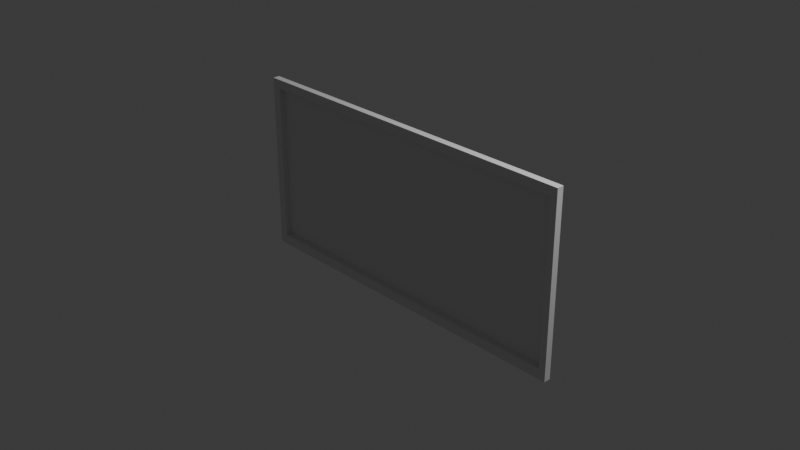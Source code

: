 # Source: whiteboard_unwrapped.blend  (saved by Blender 4.3.34; exported with 4.5.12 LTS)
import bpy
from mathutils import Matrix  # noqa: F401  (used for matrix-valued properties, if any)

bpy.ops.wm.read_factory_settings(use_empty=True)
scene = bpy.context.scene
scene.name = 'Scene'

# ---- collections
col_collection = bpy.data.collections.new('Collection'); scene.collection.children.link(col_collection)

# ---- world
world_world = bpy.data.worlds.new('World'); scene.world = world_world
world_world.use_nodes = True; world_world.node_tree.nodes.clear()
_N = world_world.node_tree.nodes; _L = world_world.node_tree.links
n0 = _N.new('ShaderNodeOutputWorld'); n0.name = 'World Output'; n0.location = (300, 300)
n1 = _N.new('ShaderNodeBackground'); n1.name = 'Background'; n1.location = (10, 300)
n1.inputs[0].default_value = (0.05088, 0.05088, 0.05088, 1.0)
_L.new(n1.outputs[0], n0.inputs[0])
n0.is_active_output = True
world_world.color = (0.05088, 0.05088, 0.05088)
world_world.sun_shadow_jitter_overblur = 0.0

# ---- cameras
cam_camera = bpy.data.cameras.new('Camera')
cam_camera.clip_end = 100.0
cam_camera.ortho_scale = 7.314

# ---- lights
light_light = bpy.data.lights.new('Light', 'POINT')
light_light.energy = 1000.0
light_light.shadow_soft_size = 0.1

# ---- meshes
me_plane = bpy.data.meshes.new('Plane')
me_plane.from_pydata([(-1.998, -1.0, 0.0), (1.984, -1.0, 0.0), (-1.998, 1.0, 0.0), (1.984, 1.0, 0.0), (1.907, -1.0, 0.0), (1.907, 1.0, 0.0), (-1.902, 1.0, 0.0), (-1.902, -1.0, 0.0), (-1.998, 0.8995, 0.0), (1.984, 0.8995, 0.0), (1.907, 0.8995, 0.0), (-1.902, 0.8995, 0.0), (-1.998, -0.8904, 0.0), (1.984, -0.8904, 0.0), (1.907, -0.8904, 0.0), (-1.902, -0.8904, 0.0), (-1.998, -0.8904, -0.07638), (-1.998, -1.0, -0.07638), (1.907, -1.0, -0.07638), (1.984, -1.0, -0.07638), (1.984, 0.8995, -0.07638), (1.984, 1.0, -0.07638), (-1.902, 1.0, -0.07638), (-1.998, 1.0, -0.07638), (-1.902, -1.0, -0.07638), (1.907, 1.0, -0.07638), (1.907, 0.8995, -0.07638), (-1.902, 0.8995, -0.07638), (-1.998, 0.8995, -0.07638), (1.984, -0.8904, -0.07638), (1.907, -0.8904, -0.07638), (-1.902, -0.8904, -0.07638), (1.907, -0.8904, -0.06336), (1.907, 0.8995, -0.06336), (-1.902, -0.8904, -0.06336), (-1.902, 0.8995, -0.06336)], [], [(10, 5, 3, 9), (11, 6, 5, 10), (8, 2, 6, 11), (12, 8, 11, 15), (10, 14, 32, 33), (14, 10, 9, 13), (4, 14, 13, 1), (7, 15, 14, 4), (0, 12, 15, 7), (26, 20, 21, 25), (27, 26, 25, 22), (28, 27, 22, 23), (16, 31, 27, 28), (31, 30, 26, 27), (30, 29, 20, 26), (18, 19, 29, 30), (24, 18, 30, 31), (17, 24, 31, 16), (13, 9, 20, 29), (1, 13, 29, 19), (4, 1, 19, 18), (0, 7, 24, 17), (3, 5, 25, 21), (9, 3, 21, 20), (6, 2, 23, 22), (2, 8, 28, 23), (8, 12, 16, 28), (12, 0, 17, 16), (5, 6, 22, 25), (7, 4, 18, 24), (34, 35, 33, 32), (11, 10, 33, 35), (15, 11, 35, 34), (14, 15, 34, 32)])
_uv = me_plane.uv_layers.new(name='UVMap')
_uv.uv.foreach_set('vector', [0.4239, 0.615, 0.4239, 0.6294, 0.4128, 0.6294, 0.4128, 0.615, 0.9676, 0.615, 0.9676, 0.6294, 0.4239, 0.6294, 0.4239, 0.615, 0.9813, 0.615, 0.9813, 0.6294, 0.9676, 0.6294, 0.9676, 0.615, 0.9813, 0.3595, 0.9813, 0.615, 0.9676, 0.615, 0.9676, 0.3595, 0.5402, 0.2736, 0.5404, 0.07387, 0.5438, 0.07725, 0.5436, 0.2702, 0.4239, 0.3595, 0.4239, 0.615, 0.4128, 0.615, 0.4128, 0.3595, 0.4239, 0.3439, 0.4239, 0.3595, 0.4128, 0.3595, 0.4128, 0.3439, 0.9676, 0.3439, 0.9676, 0.3595, 0.4239, 0.3595, 0.4239, 0.3439, 0.9813, 0.3439, 0.9813, 0.3595, 0.9676, 0.3595, 0.9676, 0.3439, 0.3612, 0.5106, 0.3612, 0.5014, 0.3732, 0.5014, 0.3732, 0.5106, 0.3612, 0.966, 0.3612, 0.5106, 0.3732, 0.5106, 0.3732, 0.966, 0.3612, 0.9774, 0.3612, 0.966, 0.3732, 0.966, 0.3732, 0.9774, 0.1472, 0.9774, 0.1472, 0.966, 0.3612, 0.966, 0.3612, 0.9774, 0.1472, 0.966, 0.1472, 0.5106, 0.3612, 0.5106, 0.3612, 0.966, 0.1472, 0.5106, 0.1472, 0.5014, 0.3612, 0.5014, 0.3612, 0.5106, 0.1341, 0.5106, 0.1341, 0.5014, 0.1472, 0.5014, 0.1472, 0.5106, 0.1341, 0.966, 0.1341, 0.5106, 0.1472, 0.5106, 0.1472, 0.966, 0.1341, 0.9774, 0.1341, 0.966, 0.1472, 0.966, 0.1472, 0.9774, 0.08175, 0.3407, 0.08175, 0.4804, 0.03421, 0.4804, 0.03421, 0.3407, 0.08175, 0.3322, 0.08175, 0.3407, 0.03421, 0.3407, 0.03421, 0.3322, 0.08175, 0.3261, 0.08175, 0.3322, 0.03421, 0.3322, 0.03421, 0.3261, 0.08175, 0.0214, 0.08175, 0.02887, 0.03421, 0.02887, 0.03421, 0.0214, 0.08175, 0.4883, 0.08175, 0.4943, 0.03421, 0.4943, 0.03421, 0.4883, 0.08175, 0.4804, 0.08175, 0.4883, 0.03421, 0.4883, 0.03421, 0.4804, 0.08175, 0.7916, 0.08175, 0.7991, 0.0342, 0.7991, 0.0342, 0.7916, 0.08175, 0.7991, 0.08175, 0.8069, 0.03421, 0.8069, 0.0342, 0.7991, 0.08175, 0.8069, 0.08175, 0.9466, 0.03421, 0.9466, 0.03421, 0.8069, 0.08175, 0.9466, 0.08175, 0.9552, 0.0342, 0.9552, 0.03421, 0.9466, 0.08175, 0.4943, 0.08175, 0.7916, 0.0342, 0.7916, 0.03421, 0.4943, 0.08175, 0.02887, 0.08175, 0.3261, 0.03421, 0.3261, 0.03421, 0.02887, 0.9797, 0.7064, 0.9797, 0.9819, 0.3936, 0.9819, 0.3936, 0.7064, 0.9584, 0.2736, 0.5402, 0.2736, 0.5436, 0.2702, 0.955, 0.2702, 0.9582, 0.07387, 0.9584, 0.2736, 0.955, 0.2702, 0.9548, 0.07725, 0.5404, 0.07387, 0.9582, 0.07387, 0.9548, 0.07725, 0.5438, 0.07725])
me_plane.update()

# ---- objects
ob_light = bpy.data.objects.new('Light', light_light)
ob_camera = bpy.data.objects.new('Camera', cam_camera)
ob_plane = bpy.data.objects.new('Plane', me_plane)

# ---- transforms, parenting, visibility, modifiers, constraints
ob_light.location = (4.076, 1.005, 5.904)
ob_light.rotation_euler = (0.6503, 0.05522, 1.866)
ob_light.lock_rotations_4d = False
ob_light.empty_display_type = 'ARROWS'
ob_light.color = (0.0, 0.0, 0.0, 0.0)
ob_light.lineart.crease_threshold = 0.0
ob_camera.location = (7.359, -6.926, 4.958)
ob_camera.rotation_euler = (1.109, 0.0, 0.8149)
ob_camera.lock_rotations_4d = False
ob_camera.empty_display_type = 'ARROWS'
ob_camera.color = (0.0, 0.0, 0.0, 0.0)
ob_camera.display_type = 'WIRE'
ob_camera.lineart.crease_threshold = 0.0
ob_plane.location = (0.0, 0.0, 0.0)
ob_plane.rotation_euler = (1.571, 0.0, 0.0)

# ---- collection membership
col_collection.objects.link(ob_light)
col_collection.objects.link(ob_camera)
col_collection.objects.link(ob_plane)

# ---- scene / render settings (as saved in the file)
scene.camera = ob_camera
scene.frame_start = 1; scene.frame_end = 250; scene.frame_set(1)
scene.render.engine = 'BLENDER_EEVEE_NEXT'
bpy.context.view_layer.update()
